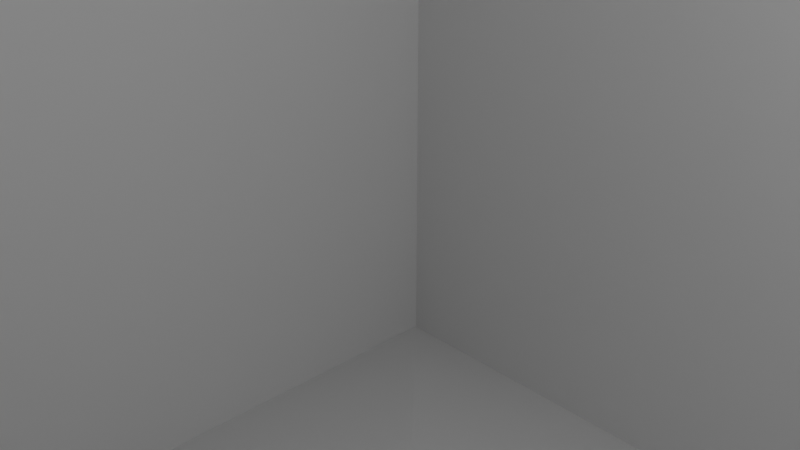 # Source: Ground.blend  (saved by Blender 2.80.75; exported with 4.5.12 LTS)
import bpy
from mathutils import Matrix  # noqa: F401  (used for matrix-valued properties, if any)

bpy.ops.wm.read_factory_settings(use_empty=True)
scene = bpy.context.scene
scene.name = 'Scene'

# ---- collections
col_collection = bpy.data.collections.new('Collection'); scene.collection.children.link(col_collection)

# ---- materials (node trees are filled in below, after node groups)
mat_material = bpy.data.materials.new('Material')
mat_material.alpha_threshold = 0.0
mat_material.use_transparent_shadow = False
mat_material.line_color = (0.0, 0.0, 0.0, 1.0)

# ---- material node trees
mat_material.use_nodes = True; mat_material.node_tree.nodes.clear()
_N = mat_material.node_tree.nodes; _L = mat_material.node_tree.links
n0 = _N.new('ShaderNodeOutputMaterial'); n0.name = 'Material Output'; n0.location = (300, 300)
n1 = _N.new('ShaderNodeBsdfPrincipled'); n1.name = 'Principled BSDF'; n1.location = (10, 300)
n1.distribution = 'GGX'
n1.subsurface_method = 'BURLEY'
n1.inputs[2].default_value = 0.4
n1.inputs[3].default_value = 1.45
n1.inputs[27].default_value = (0.0, 0.0, 0.0, 1.0)
n1.inputs[28].default_value = 1.0
_L.new(n1.outputs[0], n0.inputs[0])
n0.is_active_output = True

# ---- world
world_world = bpy.data.worlds.new('World'); scene.world = world_world
world_world.use_nodes = True; world_world.node_tree.nodes.clear()
_N = world_world.node_tree.nodes; _L = world_world.node_tree.links
n0 = _N.new('ShaderNodeOutputWorld'); n0.name = 'World Output'; n0.location = (300, 300)
n1 = _N.new('ShaderNodeBackground'); n1.name = 'Background'; n1.location = (10, 300)
n1.inputs[0].default_value = (0.05088, 0.05088, 0.05088, 1.0)
_L.new(n1.outputs[0], n0.inputs[0])
n0.is_active_output = True
world_world.color = (0.05088, 0.05088, 0.05088)
world_world.use_sun_shadow = False
world_world.sun_shadow_jitter_overblur = 0.0

# ---- cameras
cam_camera = bpy.data.cameras.new('Camera')
cam_camera.clip_end = 100.0
cam_camera.ortho_scale = 7.314

# ---- lights
light_light = bpy.data.lights.new('Light', 'POINT')
light_light.transmission_factor = 0.0
light_light.energy = 1000.0
light_light.shadow_soft_size = 0.1
light_light.shadow_maximum_resolution = 0.006
light_light.use_absolute_resolution = True

# ---- meshes
me_cube = bpy.data.meshes.new('Cube')
me_cube.from_pydata([(1.0, 1.0, 1.0), (0.4089, 0.4089, -0.9074), (1.0, -1.0, 1.0), (1.0, -1.0, -1.0), (-1.0, 1.0, 1.0), (-0.4089, 0.4089, -0.9074), (-1.0, -1.0, 1.0), (-1.0, -1.0, -1.0), (-1.0, 1.0, -1.0), (1.0, 1.0, -1.0), (-0.4089, -0.4089, -0.9074), (0.4089, -0.4089, -0.9074)], [], [(7, 8, 4, 6), (5, 10, 11, 1), (9, 3, 2, 0), (8, 9, 0, 4), (10, 5, 8, 7), (5, 1, 9, 8), (11, 10, 7, 3), (1, 11, 3, 9)])
_uv = me_cube.uv_layers.new(name='UVMap')
_uv.uv.foreach_set('vector', [0.375, 0.5, 0.375, 0.75, 0.625, 0.75, 0.625, 0.5, 0.4489, 0.8239, 0.4489, 0.9261, 0.5511, 0.9261, 0.5511, 0.8239, 0.125, 0.5, 0.125, 0.75, 0.375, 0.75, 0.375, 0.5, 0.625, 0.5, 0.625, 0.75, 0.875, 0.75, 0.875, 0.5, 0.4489, 0.9261, 0.4489, 0.8239, 0.375, 0.75, 0.375, 1.0, 0.4489, 0.8239, 0.5511, 0.8239, 0.625, 0.75, 0.375, 0.75, 0.5511, 0.9261, 0.4489, 0.9261, 0.375, 1.0, 0.625, 1.0, 0.5511, 0.8239, 0.5511, 0.9261, 0.625, 1.0, 0.625, 0.75])
me_cube.materials.append(mat_material)
me_cube.use_remesh_preserve_volume = False
me_cube.use_remesh_preserve_attributes = False
me_cube.use_mirror_vertex_groups = False
me_cube.update()

# ---- objects
ob_cube = bpy.data.objects.new('Cube', me_cube)
ob_light = bpy.data.objects.new('Light', light_light)
ob_camera = bpy.data.objects.new('Camera', cam_camera)

# ---- transforms, parenting, visibility, modifiers, constraints
ob_cube.location = (0.0, 0.0, 0.0)
ob_cube.scale = (10.0, 10.0, 10.0)
ob_cube.lock_rotations_4d = False
ob_cube.empty_display_type = 'ARROWS'
ob_cube.lineart.crease_threshold = 0.0
ob_light.location = (4.076, 1.005, 5.904)
ob_light.rotation_euler = (0.6503, 0.05522, 1.866)
ob_light.lock_rotations_4d = False
ob_light.empty_display_type = 'ARROWS'
ob_light.color = (0.0, 0.0, 0.0, 0.0)
ob_light.lineart.crease_threshold = 0.0
ob_camera.location = (7.359, -6.926, 4.958)
ob_camera.rotation_euler = (1.109, 0.0, 0.8149)
ob_camera.lock_rotations_4d = False
ob_camera.empty_display_type = 'ARROWS'
ob_camera.color = (0.0, 0.0, 0.0, 0.0)
ob_camera.display_type = 'WIRE'
ob_camera.lineart.crease_threshold = 0.0

# ---- collection membership
col_collection.objects.link(ob_cube)
col_collection.objects.link(ob_light)
col_collection.objects.link(ob_camera)

# ---- scene / render settings (as saved in the file)
scene.camera = ob_camera
scene.frame_start = 1; scene.frame_end = 250; scene.frame_set(1)
scene.render.engine = 'BLENDER_EEVEE_NEXT'
scene.cycles.use_denoising = False
scene.cycles.samples = 128
scene.cycles.sampling_pattern = 'TABULATED_SOBOL'
scene.cycles.use_adaptive_sampling = False
scene.cycles.use_light_tree = False
scene.view_settings.view_transform = 'Filmic'
bpy.context.view_layer.update()
